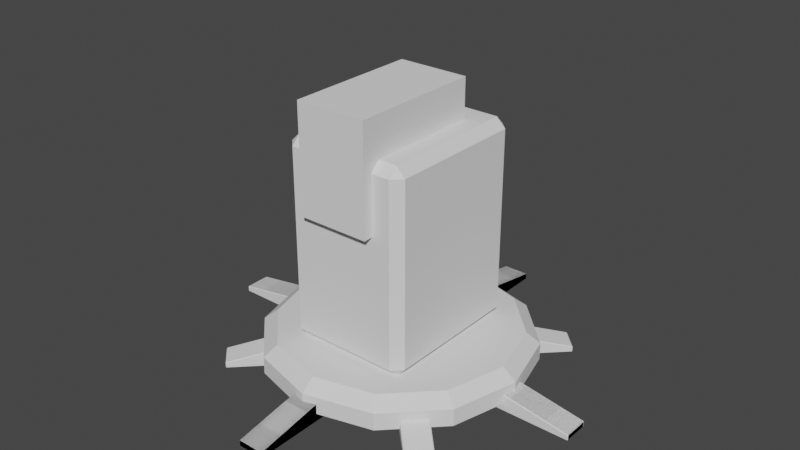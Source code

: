 # Source: turrets_ship_v1.blend  (saved by Blender 3.6.11; exported with 4.5.12 LTS)
import bpy
from mathutils import Matrix  # noqa: F401  (used for matrix-valued properties, if any)

bpy.ops.wm.read_factory_settings(use_empty=True)
scene = bpy.context.scene
scene.name = 'Scene'

# ---- collections
col_lazer_turret = bpy.data.collections.new('Lazer_turret'); scene.collection.children.link(col_lazer_turret)

# ---- world
world_world = bpy.data.worlds.new('World'); scene.world = world_world
world_world.use_nodes = True; world_world.node_tree.nodes.clear()
_N = world_world.node_tree.nodes; _L = world_world.node_tree.links
n0 = _N.new('ShaderNodeOutputWorld'); n0.name = 'World Output'; n0.location = (300, 300)
n1 = _N.new('ShaderNodeBackground'); n1.name = 'Background'; n1.location = (10, 300)
n1.inputs[0].default_value = (0.05088, 0.05088, 0.05088, 1.0)
_L.new(n1.outputs[0], n0.inputs[0])
n0.is_active_output = True
world_world.color = (0.05088, 0.05088, 0.05088)
world_world.use_sun_shadow = False
world_world.sun_shadow_jitter_overblur = 0.0

# ---- meshes
me_cube = bpy.data.meshes.new('Cube')
me_cube.from_pydata([(-0.6822, -0.8796, 0.4334), (-0.6822, -1.0, 0.5538), (-0.8026, -0.8796, 0.5538), (-0.6822, -1.0, 2.882), (-0.6822, -0.8796, 3.002), (-0.8026, -0.8796, 2.882), (-0.6822, 0.8796, 0.4334), (-0.8026, 0.8796, 0.5538), (-0.6822, 1.0, 0.5538), (-0.6822, 0.8796, 3.002), (-0.6822, 1.0, 2.882), (-0.8026, 0.8796, 2.882), (0.6822, -0.8796, 0.4334), (0.8026, -0.8796, 0.5538), (0.6822, -1.0, 0.5538), (0.6822, -0.8796, 3.002), (0.6822, -1.0, 2.882), (0.8026, -0.8796, 2.882), (0.6822, 0.8796, 0.4334), (0.6822, 1.0, 0.5538), (0.8026, 0.8796, 0.5538), (0.6822, 0.8796, 3.002), (0.8026, 0.8796, 2.882), (0.6822, 1.0, 2.882)], [], [(14, 16, 3, 1), (20, 22, 17, 13), (21, 9, 4, 15), (2, 5, 11, 7), (8, 10, 23, 19), (0, 1, 2), (3, 4, 5), (6, 7, 8), (9, 10, 11), (12, 13, 14), (15, 16, 17), (18, 19, 20), (21, 22, 23), (6, 0, 2, 7), (1, 3, 5, 2), (4, 9, 11, 5), (10, 8, 7, 11), (18, 6, 8, 19), (9, 21, 23, 10), (22, 20, 19, 23), (12, 18, 20, 13), (21, 15, 17, 22), (16, 14, 13, 17), (0, 12, 14, 1), (15, 4, 3, 16), (6, 18, 12, 0)])
_uv = me_cube.uv_layers.new(name='UVMap')
_uv.uv.foreach_set('vector', [0.3867, 0.7687, 0.6133, 0.7687, 0.6133, 0.9813, 0.3867, 0.9813, 0.3867, 0.515, 0.6133, 0.515, 0.6133, 0.735, 0.3867, 0.735, 0.6437, 0.515, 0.8563, 0.515, 0.8563, 0.735, 0.6437, 0.735, 0.3867, 0.01505, 0.6133, 0.01505, 0.6133, 0.235, 0.3867, 0.235, 0.3867, 0.2687, 0.6133, 0.2687, 0.6133, 0.4813, 0.3867, 0.4813, 0.1437, 0.735, 0.1437, 0.75, 0.125, 0.735, 0.6133, 0.0, 0.625, 0.01505, 0.6133, 0.01505, 0.1437, 0.515, 0.125, 0.515, 0.1437, 0.5, 0.625, 0.235, 0.6133, 0.25, 0.6133, 0.235, 0.3563, 0.735, 0.375, 0.735, 0.3563, 0.75, 0.625, 0.7687, 0.6133, 0.7687, 0.6133, 0.75, 0.3563, 0.515, 0.3563, 0.5, 0.375, 0.515, 0.625, 0.4813, 0.6133, 0.5, 0.6133, 0.4813, 0.1437, 0.515, 0.1437, 0.735, 0.125, 0.735, 0.125, 0.515, 0.3867, 0.0, 0.6133, 0.0, 0.6133, 0.01505, 0.3867, 0.01505, 0.625, 0.01505, 0.625, 0.235, 0.6133, 0.235, 0.6133, 0.01505, 0.6133, 0.2687, 0.3867, 0.2687, 0.3867, 0.235, 0.6133, 0.235, 0.3563, 0.515, 0.1437, 0.515, 0.1437, 0.5, 0.3563, 0.5, 0.625, 0.2687, 0.625, 0.4813, 0.6133, 0.4813, 0.6133, 0.2687, 0.6133, 0.515, 0.3867, 0.515, 0.3867, 0.4813, 0.6133, 0.4813, 0.3563, 0.735, 0.3563, 0.515, 0.3867, 0.515, 0.3867, 0.735, 0.6437, 0.515, 0.6437, 0.735, 0.6133, 0.735, 0.6133, 0.515, 0.6133, 0.7687, 0.3867, 0.7687, 0.3867, 0.735, 0.6133, 0.735, 0.1437, 0.735, 0.3563, 0.735, 0.3563, 0.75, 0.1437, 0.75, 0.625, 0.7687, 0.625, 0.9813, 0.6133, 0.9813, 0.6133, 0.7687, 0.1437, 0.515, 0.3563, 0.515, 0.3563, 0.735, 0.1437, 0.735])
me_cube.update()
me_cylinder = bpy.data.meshes.new('Cylinder')
me_cylinder.from_pydata([(-8.978e-09, 1.522, 0.4543), (3.662e-09, 1.696, 0.3173), (0.7611, 1.318, 0.4543), (0.8482, 1.469, 0.3173), (1.318, 0.7611, 0.4543), (1.469, 0.8482, 0.3173), (1.522, 8.205e-09, 0.4543), (1.696, -4.434e-09, 0.3173), (1.318, -0.7611, 0.4543), (1.469, -0.8482, 0.3173), (0.7611, -1.318, 0.4543), (0.8482, -1.469, 0.3173), (1.63e-08, -1.522, 0.4543), (3.662e-09, -1.696, 0.3173), (-0.7611, -1.318, 0.4543), (-0.8482, -1.469, 0.3173), (-1.318, -0.7611, 0.4543), (-1.469, -0.8482, 0.3173), (-1.522, -1.707e-08, 0.4543), (-1.696, -4.434e-09, 0.3173), (-1.318, 0.7611, 0.4543), (-1.469, 0.8482, 0.3173), (-0.7611, 1.318, 0.4543), (-0.8482, 1.469, 0.3173), (3.725e-09, 1.678, 0.0782), (3.662e-09, 1.696, 0.09571), (0.8482, 1.469, 0.09571), (0.8392, 1.453, 0.0782), (1.469, 0.8482, 0.09571), (1.453, 0.8392, 0.0782), (1.696, -4.434e-09, 0.09571), (1.678, -4.657e-09, 0.0782), (1.469, -0.8482, 0.09571), (1.453, -0.8392, 0.0782), (0.8482, -1.469, 0.09571), (0.8392, -1.453, 0.0782), (3.662e-09, -1.696, 0.09571), (3.725e-09, -1.678, 0.0782), (-0.8482, -1.469, 0.09571), (-0.8392, -1.453, 0.0782), (-1.469, -0.8482, 0.09571), (-1.453, -0.8392, 0.0782), (-1.696, -4.434e-09, 0.09571), (-1.678, -4.657e-09, 0.0782), (-1.469, 0.8482, 0.09571), (-1.453, 0.8392, 0.0782), (-0.8482, 1.469, 0.09571), (-0.8392, 1.453, 0.0782)], [], [(25, 1, 3, 26), (30, 7, 9, 32), (32, 9, 11, 34), (34, 11, 13, 36), (36, 13, 15, 38), (38, 15, 17, 40), (40, 17, 19, 42), (42, 19, 21, 44), (44, 21, 23, 46), (26, 3, 5, 28), (28, 5, 7, 30), (46, 23, 1, 25), (3, 1, 0, 2), (5, 3, 2, 4), (7, 5, 4, 6), (9, 7, 6, 8), (11, 9, 8, 10), (13, 11, 10, 12), (15, 13, 12, 14), (17, 15, 14, 16), (19, 17, 16, 18), (21, 19, 18, 20), (23, 21, 20, 22), (1, 23, 22, 0), (2, 0, 22, 20, 18, 16, 14, 12, 10, 8, 6, 4), (25, 26, 27, 24), (26, 28, 29, 27), (28, 30, 31, 29), (30, 32, 33, 31), (32, 34, 35, 33), (34, 36, 37, 35), (36, 38, 39, 37), (38, 40, 41, 39), (40, 42, 43, 41), (42, 44, 45, 43), (44, 46, 47, 45), (46, 25, 24, 47), (24, 27, 29, 31, 33, 35, 37, 39, 41, 43, 45, 47)])
_uv = me_cylinder.uv_layers.new(name='UVMap')
_uv.uv.foreach_set('vector', [1.0, 0.5259, 1.0, 0.8534, 0.9167, 0.8534, 0.9167, 0.5259, 0.75, 0.5259, 0.75, 0.8534, 0.6667, 0.8534, 0.6667, 0.5259, 0.6667, 0.5259, 0.6667, 0.8534, 0.5833, 0.8534, 0.5833, 0.5259, 0.5833, 0.5259, 0.5833, 0.8534, 0.5, 0.8534, 0.5, 0.5259, 0.5, 0.5259, 0.5, 0.8534, 0.4167, 0.8534, 0.4167, 0.5259, 0.4167, 0.5259, 0.4167, 0.8534, 0.3333, 0.8534, 0.3333, 0.5259, 0.3333, 0.5259, 0.3333, 0.8534, 0.25, 0.8534, 0.25, 0.5259, 0.25, 0.5259, 0.25, 0.8534, 0.1667, 0.8534, 0.1667, 0.5259, 0.1667, 0.5259, 0.1667, 0.8534, 0.08333, 0.8534, 0.08333, 0.5259, 0.9167, 0.5259, 0.9167, 0.8534, 0.8333, 0.8534, 0.8333, 0.5259, 0.8333, 0.5259, 0.8333, 0.8534, 0.75, 0.8534, 0.75, 0.5259, 0.08333, 0.5259, 0.08333, 0.8534, 7.451e-08, 0.8534, 7.451e-08, 0.5259, 0.37, 0.4578, 0.25, 0.49, 0.25, 0.4654, 0.3577, 0.4365, 0.4578, 0.37, 0.37, 0.4578, 0.3577, 0.4365, 0.4365, 0.3577, 0.49, 0.25, 0.4578, 0.37, 0.4365, 0.3577, 0.4654, 0.25, 0.4578, 0.13, 0.49, 0.25, 0.4654, 0.25, 0.4365, 0.1423, 0.37, 0.04215, 0.4578, 0.13, 0.4365, 0.1423, 0.3577, 0.0635, 0.25, 0.01, 0.37, 0.04215, 0.3577, 0.0635, 0.25, 0.03465, 0.13, 0.04215, 0.25, 0.01, 0.25, 0.03465, 0.1423, 0.0635, 0.04215, 0.13, 0.13, 0.04215, 0.1423, 0.0635, 0.0635, 0.1423, 0.01, 0.25, 0.04215, 0.13, 0.0635, 0.1423, 0.03465, 0.25, 0.04215, 0.37, 0.01, 0.25, 0.03465, 0.25, 0.0635, 0.3577, 0.13, 0.4578, 0.04215, 0.37, 0.0635, 0.3577, 0.1423, 0.4365, 0.25, 0.49, 0.13, 0.4578, 0.1423, 0.4365, 0.25, 0.4654, 0.3577, 0.4365, 0.25, 0.4654, 0.1423, 0.4365, 0.0635, 0.3577, 0.03465, 0.25, 0.0635, 0.1423, 0.1423, 0.0635, 0.25, 0.03465, 0.3577, 0.0635, 0.4365, 0.1423, 0.4654, 0.25, 0.4365, 0.3577, 1.0, 0.5259, 0.9167, 0.5259, 0.9171, 0.5, 0.9996, 0.5, 0.9167, 0.5259, 0.8333, 0.5259, 0.8338, 0.5, 0.9162, 0.5, 0.8333, 0.5259, 0.75, 0.5259, 0.7504, 0.5, 0.8329, 0.5, 0.75, 0.5259, 0.6667, 0.5259, 0.6671, 0.5, 0.7496, 0.5, 0.6667, 0.5259, 0.5833, 0.5259, 0.5838, 0.5, 0.6662, 0.5, 0.5833, 0.5259, 0.5, 0.5259, 0.5004, 0.5, 0.5829, 0.5, 0.5, 0.5259, 0.4167, 0.5259, 0.4171, 0.5, 0.4996, 0.5, 0.4167, 0.5259, 0.3333, 0.5259, 0.3338, 0.5, 0.4162, 0.5, 0.3333, 0.5259, 0.25, 0.5259, 0.2504, 0.5, 0.3329, 0.5, 0.25, 0.5259, 0.1667, 0.5259, 0.1671, 0.5, 0.2496, 0.5, 0.1667, 0.5259, 0.08333, 0.5259, 0.08378, 0.5, 0.1662, 0.5, 0.08333, 0.5259, 7.451e-08, 0.5259, 0.0004454, 0.5, 0.08289, 0.5, 0.75, 0.4874, 0.8687, 0.4556, 0.9556, 0.3687, 0.9874, 0.25, 0.9556, 0.1313, 0.8687, 0.04438, 0.75, 0.01256, 0.6313, 0.04438, 0.5444, 0.1313, 0.5126, 0.25, 0.5444, 0.3687, 0.6313, 0.4556])
me_cylinder.update()
me_cube_001 = bpy.data.meshes.new('Cube.001')
me_cube_001.from_pydata([(-0.1666, -2.499, -0.0007489), (-0.1666, -2.499, 0.07305), (-0.1666, -1.364, -0.0007489), (-0.1666, -1.364, 0.2741), (0.1666, -2.499, -0.0007489), (0.1666, -2.499, 0.07305), (0.1666, -1.364, -0.0007489), (0.1666, -1.364, 0.2741)], [], [(0, 1, 3, 2), (2, 3, 7, 6), (6, 7, 5, 4), (4, 5, 1, 0), (2, 6, 4, 0), (7, 3, 1, 5)])
_uv = me_cube_001.uv_layers.new(name='UVMap')
_uv.uv.foreach_set('vector', [0.375, 0.0, 0.625, 0.0, 0.625, 0.25, 0.375, 0.25, 0.375, 0.25, 0.625, 0.25, 0.625, 0.5, 0.375, 0.5, 0.375, 0.5, 0.625, 0.5, 0.625, 0.75, 0.375, 0.75, 0.375, 0.75, 0.625, 0.75, 0.625, 1.0, 0.375, 1.0, 0.125, 0.5, 0.375, 0.5, 0.375, 0.75, 0.125, 0.75, 0.625, 0.5, 0.875, 0.5, 0.875, 0.75, 0.625, 0.75])
me_cube_001.update()
me_cube_002 = bpy.data.meshes.new('Cube.002')
me_cube_002.from_pydata([(2.501, -0.1562, 0.0008949), (2.509, -0.1562, 0.008883), (2.501, -0.1642, 0.008883), (2.509, -0.1562, 0.06671), (2.501, -0.1562, 0.07664), (2.501, -0.1642, 0.06846), (1.3, -0.1562, 0.0008949), (1.3, -0.1642, 0.008883), (1.292, -0.1562, 0.008883), (1.3, -0.1562, 0.2738), (1.292, -0.1562, 0.2678), (1.3, -0.1642, 0.2655), (2.501, 0.161, 0.0008949), (2.501, 0.169, 0.008883), (2.509, 0.161, 0.008883), (2.501, 0.161, 0.07664), (2.509, 0.161, 0.06671), (2.501, 0.169, 0.06846), (1.3, 0.161, 0.0008949), (1.292, 0.161, 0.008883), (1.3, 0.169, 0.008883), (1.3, 0.161, 0.2738), (1.3, 0.169, 0.2655), (1.292, 0.161, 0.2678)], [], [(14, 16, 3, 1), (20, 22, 17, 13), (21, 9, 4, 15), (2, 5, 11, 7), (8, 10, 23, 19), (0, 1, 2), (3, 4, 5), (6, 7, 8), (9, 10, 11), (12, 13, 14), (15, 16, 17), (18, 19, 20), (21, 22, 23), (6, 0, 2, 7), (1, 3, 5, 2), (4, 9, 11, 5), (10, 8, 7, 11), (18, 6, 8, 19), (9, 21, 23, 10), (22, 20, 19, 23), (12, 18, 20, 13), (21, 15, 17, 22), (16, 14, 13, 17), (0, 12, 14, 1), (15, 4, 3, 16), (6, 18, 12, 0)])
_uv = me_cube_002.uv_layers.new(name='UVMap')
_uv.uv.foreach_set('vector', [0.4021, 0.756, 0.5979, 0.756, 0.5979, 0.994, 0.4021, 0.994, 0.3828, 0.5025, 0.6171, 0.5025, 0.5996, 0.7475, 0.4002, 0.7475, 0.631, 0.5024, 0.869, 0.5024, 0.869, 0.7476, 0.631, 0.7476, 0.4002, 0.002495, 0.5996, 0.002495, 0.6171, 0.2475, 0.3828, 0.2475, 0.3823, 0.256, 0.6177, 0.256, 0.6177, 0.494, 0.3823, 0.494, 0.131, 0.7475, 0.131, 0.75, 0.125, 0.7475, 0.5979, 0.994, 0.625, 0.994, 0.6039, 1.0, 0.131, 0.5025, 0.125, 0.5025, 0.131, 0.5, 0.6232, 0.256, 0.6177, 0.256, 0.6157, 0.25, 0.369, 0.7475, 0.375, 0.7475, 0.369, 0.75, 0.625, 0.756, 0.5979, 0.756, 0.6039, 0.75, 0.369, 0.5025, 0.369, 0.5, 0.375, 0.5025, 0.625, 0.5024, 0.6171, 0.5025, 0.6177, 0.5, 0.131, 0.5025, 0.131, 0.7475, 0.125, 0.7475, 0.125, 0.5025, 0.4021, 0.994, 0.5979, 0.994, 0.6039, 1.0, 0.4021, 1.0, 0.625, 0.00242, 0.625, 0.2476, 0.6171, 0.2475, 0.5996, 0.002495, 0.6177, 0.256, 0.3823, 0.256, 0.3828, 0.2475, 0.6171, 0.2475, 0.369, 0.5025, 0.131, 0.5025, 0.131, 0.5, 0.369, 0.5, 0.625, 0.256, 0.625, 0.494, 0.6177, 0.494, 0.6177, 0.256, 0.6171, 0.5025, 0.3828, 0.5025, 0.3823, 0.494, 0.6177, 0.494, 0.369, 0.7475, 0.369, 0.5025, 0.3828, 0.5025, 0.4002, 0.7475, 0.631, 0.5024, 0.631, 0.7476, 0.5996, 0.7475, 0.6171, 0.5025, 0.5979, 0.756, 0.4021, 0.756, 0.4002, 0.7475, 0.5996, 0.7475, 0.131, 0.7475, 0.369, 0.7475, 0.369, 0.75, 0.131, 0.75, 0.625, 0.756, 0.625, 0.994, 0.5979, 0.994, 0.5979, 0.756, 0.131, 0.5025, 0.369, 0.5025, 0.369, 0.7475, 0.131, 0.7475])
me_cube_002.update()
me_cube_003 = bpy.data.meshes.new('Cube.003')
me_cube_003.from_pydata([(1.61, 1.361, -0.0004372), (1.615, 1.367, 0.007551), (1.615, 1.355, 0.007551), (1.615, 1.367, 0.06537), (1.61, 1.361, 0.07531), (1.615, 1.355, 0.06713), (1.053, 0.8081, -0.0004372), (1.059, 0.8024, 0.007551), (1.048, 0.8024, 0.007551), (1.053, 0.8079, 0.2725), (1.048, 0.8024, 0.2664), (1.059, 0.8024, 0.2642), (1.386, 1.586, -0.0004372), (1.38, 1.592, 0.007551), (1.392, 1.592, 0.007551), (1.386, 1.586, 0.07531), (1.392, 1.592, 0.06537), (1.38, 1.592, 0.06713), (0.8298, 1.033, -0.0004372), (0.8241, 1.027, 0.007551), (0.8242, 1.039, 0.007551), (0.8296, 1.033, 0.2725), (0.8242, 1.039, 0.2642), (0.8241, 1.027, 0.2664)], [], [(14, 16, 3, 1), (20, 22, 17, 13), (21, 9, 4, 15), (2, 5, 11, 7), (8, 10, 23, 19), (0, 1, 2), (3, 4, 5), (6, 7, 8), (9, 10, 11), (12, 13, 14), (15, 16, 17), (18, 19, 20), (21, 22, 23), (6, 0, 2, 7), (1, 3, 5, 2), (4, 9, 11, 5), (10, 8, 7, 11), (18, 6, 8, 19), (9, 21, 23, 10), (22, 20, 19, 23), (12, 18, 20, 13), (21, 15, 17, 22), (16, 14, 13, 17), (0, 12, 14, 1), (15, 4, 3, 16), (6, 18, 12, 0)])
_uv = me_cube_003.uv_layers.new(name='UVMap')
_uv.uv.foreach_set('vector', [0.4021, 0.756, 0.5979, 0.756, 0.5979, 0.994, 0.4021, 0.994, 0.3828, 0.5025, 0.6171, 0.5025, 0.5996, 0.7475, 0.4002, 0.7475, 0.631, 0.5024, 0.869, 0.5024, 0.869, 0.7476, 0.631, 0.7476, 0.4002, 0.002495, 0.5996, 0.002495, 0.6171, 0.2475, 0.3828, 0.2475, 0.3823, 0.256, 0.6177, 0.256, 0.6177, 0.494, 0.3823, 0.494, 0.131, 0.7475, 0.131, 0.75, 0.125, 0.7475, 0.5979, 0.994, 0.625, 0.994, 0.6039, 1.0, 0.131, 0.5025, 0.125, 0.5025, 0.131, 0.5, 0.6232, 0.256, 0.6177, 0.256, 0.6157, 0.25, 0.369, 0.7475, 0.375, 0.7475, 0.369, 0.75, 0.625, 0.756, 0.5979, 0.756, 0.6039, 0.75, 0.369, 0.5025, 0.369, 0.5, 0.375, 0.5025, 0.625, 0.5024, 0.6171, 0.5025, 0.6177, 0.5, 0.131, 0.5025, 0.131, 0.7475, 0.125, 0.7475, 0.125, 0.5025, 0.4021, 0.994, 0.5979, 0.994, 0.6039, 1.0, 0.4021, 1.0, 0.625, 0.00242, 0.625, 0.2476, 0.6171, 0.2475, 0.5996, 0.002495, 0.6177, 0.256, 0.3823, 0.256, 0.3828, 0.2475, 0.6171, 0.2475, 0.369, 0.5025, 0.131, 0.5025, 0.131, 0.5, 0.369, 0.5, 0.625, 0.256, 0.625, 0.494, 0.6177, 0.494, 0.6177, 0.256, 0.6171, 0.5025, 0.3828, 0.5025, 0.3823, 0.494, 0.6177, 0.494, 0.369, 0.7475, 0.369, 0.5025, 0.3828, 0.5025, 0.4002, 0.7475, 0.631, 0.5024, 0.631, 0.7476, 0.5996, 0.7475, 0.6171, 0.5025, 0.5979, 0.756, 0.4021, 0.756, 0.4002, 0.7475, 0.5996, 0.7475, 0.131, 0.7475, 0.369, 0.7475, 0.369, 0.75, 0.131, 0.75, 0.625, 0.756, 0.625, 0.994, 0.5979, 0.994, 0.5979, 0.756, 0.131, 0.5025, 0.369, 0.5025, 0.369, 0.7475, 0.131, 0.7475])
me_cube_003.update()
me_cube_004 = bpy.data.meshes.new('Cube.004')
me_cube_004.from_pydata([(-1.0, -1.0, -1.052), (-1.0, -1.0, 1.0), (-1.0, 1.574, -1.052), (-1.0, 1.574, 1.0), (1.0, -1.0, -1.052), (1.0, -1.0, 1.0), (1.0, 1.574, -1.052), (1.0, 1.574, 1.0)], [], [(0, 1, 3, 2), (2, 3, 7, 6), (6, 7, 5, 4), (4, 5, 1, 0), (2, 6, 4, 0), (7, 3, 1, 5)])
_uv = me_cube_004.uv_layers.new(name='UVMap')
_uv.uv.foreach_set('vector', [0.375, 0.0, 0.625, 0.0, 0.625, 0.25, 0.375, 0.25, 0.375, 0.25, 0.625, 0.25, 0.625, 0.5, 0.375, 0.5, 0.375, 0.5, 0.625, 0.5, 0.625, 0.75, 0.375, 0.75, 0.375, 0.75, 0.625, 0.75, 0.625, 1.0, 0.375, 1.0, 0.125, 0.5, 0.375, 0.5, 0.375, 0.75, 0.125, 0.75, 0.625, 0.5, 0.875, 0.5, 0.875, 0.75, 0.625, 0.75])
me_cube_004.update()

# ---- objects
ob_body = bpy.data.objects.new('body', me_cube)
ob_base = bpy.data.objects.new('base', me_cylinder)
ob_leg_pivot = bpy.data.objects.new('leg_pivot', None)
ob_legs_1 = bpy.data.objects.new('legs_1', me_cube_001)
ob_legs_2 = bpy.data.objects.new('legs_2', me_cube_002)
ob_legs_3 = bpy.data.objects.new('legs_3', me_cube_003)
ob_body_inset = bpy.data.objects.new('body_inset', me_cube_004)

# ---- transforms, parenting, visibility, modifiers, constraints
ob_body.location = (0.0, 0.0, 0.0)
_m = ob_body.modifiers.new('Boolean', 'BOOLEAN')
_m.object = ob_body_inset
ob_base.location = (0.0, 0.0, 0.0)
ob_leg_pivot.location = (0.0, 0.0, 0.0)
ob_legs_1.location = (0.0, 0.0, 0.0)
_m = ob_legs_1.modifiers.new('Mirror', 'MIRROR')
_m.use_axis = (True, True, False)
_m.mirror_object = ob_leg_pivot
ob_legs_2.location = (0.0, 0.0, 0.0)
_m = ob_legs_2.modifiers.new('Mirror', 'MIRROR')
_m.use_axis = (True, True, False)
_m.mirror_object = ob_leg_pivot
ob_legs_3.location = (0.0, 0.0, 0.0)
_m = ob_legs_3.modifiers.new('Mirror', 'MIRROR')
_m.use_axis = (True, True, False)
_m.mirror_object = ob_leg_pivot
ob_body_inset.location = (0.0, -0.4627, 2.844)
ob_body_inset.scale = (0.4535, 0.6611, 0.6611)
ob_body_inset.display_type = 'WIRE'

# ---- collection membership
col_lazer_turret.objects.link(ob_body)
col_lazer_turret.objects.link(ob_base)
col_lazer_turret.objects.link(ob_leg_pivot)
col_lazer_turret.objects.link(ob_legs_1)
col_lazer_turret.objects.link(ob_legs_2)
col_lazer_turret.objects.link(ob_legs_3)
col_lazer_turret.objects.link(ob_body_inset)

# ---- scene / render settings (as saved in the file)
scene.frame_start = 1; scene.frame_end = 250; scene.frame_set(1)
scene.render.engine = 'BLENDER_EEVEE_NEXT'
scene.cycles.sampling_pattern = 'TABULATED_SOBOL'
scene.view_settings.view_transform = 'Filmic'
bpy.context.view_layer.update()

# ---- added for rendering (the .blend has no active camera and no usable light): camera, sun
cam_auto = bpy.data.cameras.new('AutoCamera')
cam_auto.lens = 50.0
cam_auto.sensor_width = 36.0
cam_auto.clip_end = 1000.0
ob_auto_camera = bpy.data.objects.new('AutoCamera', cam_auto)
scene.collection.objects.link(ob_auto_camera)
ob_auto_camera.location = (7.31145, -8.77375, 7.6015)
ob_auto_camera.rotation_euler = (1.09748, -7.21219e-08, 0.694738)
scene.camera = ob_auto_camera
light_auto_sun = bpy.data.lights.new('AutoSun', 'SUN')
light_auto_sun.energy = 3.0
light_auto_sun.angle = 0.0523599
ob_auto_sun = bpy.data.objects.new('AutoSun', light_auto_sun)
scene.collection.objects.link(ob_auto_sun)
ob_auto_sun.rotation_euler = (0.872665, 0.174533, 0.523599)
bpy.context.view_layer.update()
